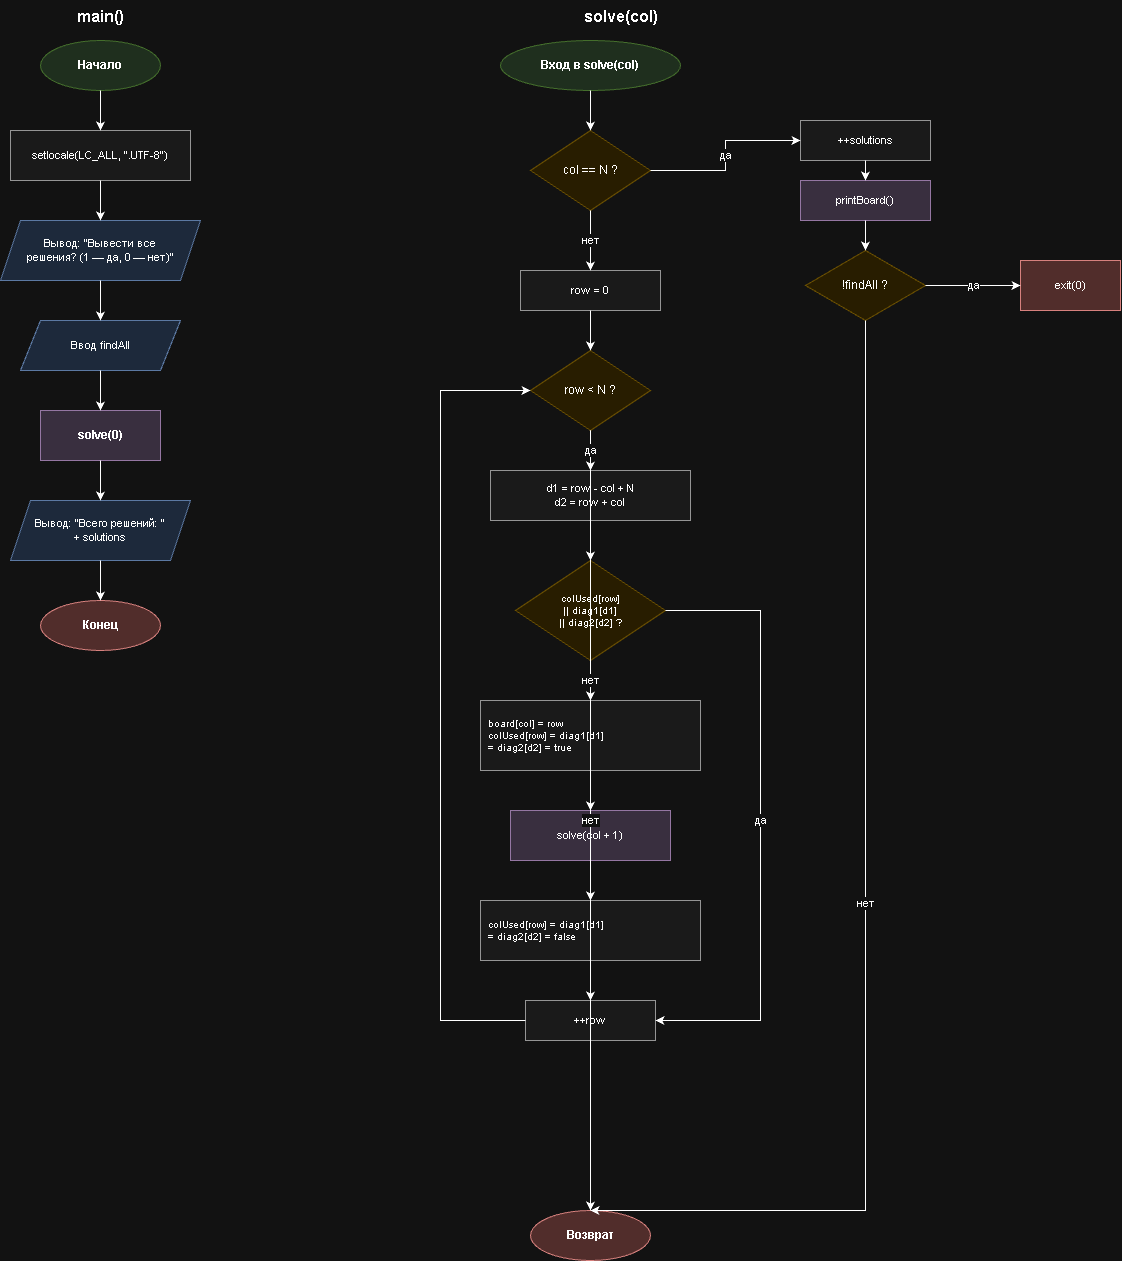

The diagram above was exported from draw.io. Its source (the exported page's mxGraphModel, read from the mxfile embedded in the PNG):
<mxGraphModel dx="1704" dy="936" grid="1" gridSize="10" guides="1" tooltips="1" connect="1" arrows="1" fold="1" page="1" pageScale="1" pageWidth="1600" pageHeight="2000" math="0" shadow="0">
  <root>
    <mxCell id="0" />
    <mxCell id="1" parent="0" />
    <mxCell id="t_main" parent="1" style="text;html=1;fontSize=16;fontStyle=1;align=center;" value="main()" vertex="1">
      <mxGeometry height="30" width="200" x="10" as="geometry" />
    </mxCell>
    <mxCell id="m_start" parent="1" style="ellipse;whiteSpace=wrap;html=1;fillColor=#d5e8d4;strokeColor=#82b366;fontStyle=1;" value="Начало" vertex="1">
      <mxGeometry height="50" width="120" x="50" y="40" as="geometry" />
    </mxCell>
    <mxCell id="m_locale" parent="1" style="rounded=0;whiteSpace=wrap;html=1;fillColor=#f5f5f5;strokeColor=#666666;fontSize=11;" value="setlocale(LC_ALL, &quot;.UTF-8&quot;)" vertex="1">
      <mxGeometry height="50" width="180" x="20" y="130" as="geometry" />
    </mxCell>
    <mxCell id="m_out1" parent="1" style="shape=parallelogram;perimeter=parallelogramPerimeter;whiteSpace=wrap;html=1;fixedSize=1;fillColor=#dae8fc;strokeColor=#6c8ebf;fontSize=11;" value="Вывод: &quot;Вывести все&#10;решения? (1 — да, 0 — нет)&quot;" vertex="1">
      <mxGeometry height="60" width="200" x="10" y="220" as="geometry" />
    </mxCell>
    <mxCell id="m_in" parent="1" style="shape=parallelogram;perimeter=parallelogramPerimeter;whiteSpace=wrap;html=1;fixedSize=1;fillColor=#dae8fc;strokeColor=#6c8ebf;fontSize=11;" value="Ввод findAll" vertex="1">
      <mxGeometry height="50" width="160" x="30" y="320" as="geometry" />
    </mxCell>
    <mxCell id="m_call" parent="1" style="rounded=0;whiteSpace=wrap;html=1;fillColor=#e1d5e7;strokeColor=#9673a6;fontStyle=1;" value="solve(0)" vertex="1">
      <mxGeometry height="50" width="120" x="50" y="410" as="geometry" />
    </mxCell>
    <mxCell id="m_out2" parent="1" style="shape=parallelogram;perimeter=parallelogramPerimeter;whiteSpace=wrap;html=1;fixedSize=1;fillColor=#dae8fc;strokeColor=#6c8ebf;fontSize=11;" value="Вывод: &quot;Всего решений: &quot;&#10;+ solutions" vertex="1">
      <mxGeometry height="60" width="180" x="20" y="500" as="geometry" />
    </mxCell>
    <mxCell id="m_end" parent="1" style="ellipse;whiteSpace=wrap;html=1;fillColor=#f8cecc;strokeColor=#b85450;fontStyle=1;" value="Конец" vertex="1">
      <mxGeometry height="50" width="120" x="50" y="600" as="geometry" />
    </mxCell>
    <mxCell id="me1" edge="1" parent="1" source="m_start" style="edgeStyle=orthogonalEdgeStyle;html=1;rounded=0;" target="m_locale">
      <mxGeometry relative="1" as="geometry" />
    </mxCell>
    <mxCell id="me2" edge="1" parent="1" source="m_locale" style="edgeStyle=orthogonalEdgeStyle;html=1;rounded=0;" target="m_out1">
      <mxGeometry relative="1" as="geometry" />
    </mxCell>
    <mxCell id="me3" edge="1" parent="1" source="m_out1" style="edgeStyle=orthogonalEdgeStyle;html=1;rounded=0;" target="m_in">
      <mxGeometry relative="1" as="geometry" />
    </mxCell>
    <mxCell id="me4" edge="1" parent="1" source="m_in" style="edgeStyle=orthogonalEdgeStyle;html=1;rounded=0;" target="m_call">
      <mxGeometry relative="1" as="geometry" />
    </mxCell>
    <mxCell id="me5" edge="1" parent="1" source="m_call" style="edgeStyle=orthogonalEdgeStyle;html=1;rounded=0;" target="m_out2">
      <mxGeometry relative="1" as="geometry" />
    </mxCell>
    <mxCell id="me6" edge="1" parent="1" source="m_out2" style="edgeStyle=orthogonalEdgeStyle;html=1;rounded=0;" target="m_end">
      <mxGeometry relative="1" as="geometry" />
    </mxCell>
    <mxCell id="t_solve" parent="1" style="text;html=1;fontSize=16;fontStyle=1;align=center;" value="solve(col)" vertex="1">
      <mxGeometry height="30" width="200" x="530" as="geometry" />
    </mxCell>
    <mxCell id="s_start" parent="1" style="ellipse;whiteSpace=wrap;html=1;fillColor=#d5e8d4;strokeColor=#82b366;fontStyle=1;" value="Вход в solve(col)" vertex="1">
      <mxGeometry height="50" width="180" x="510" y="40" as="geometry" />
    </mxCell>
    <mxCell id="s_cond1" parent="1" style="rhombus;whiteSpace=wrap;html=1;fillColor=#fff2cc;strokeColor=#d6b656;" value="col == N ?" vertex="1">
      <mxGeometry height="80" width="120" x="540" y="130" as="geometry" />
    </mxCell>
    <mxCell id="s_inc" parent="1" style="rounded=0;whiteSpace=wrap;html=1;fillColor=#f5f5f5;strokeColor=#666666;fontSize=11;" value="++solutions" vertex="1">
      <mxGeometry height="40" width="130" x="810" y="120" as="geometry" />
    </mxCell>
    <mxCell id="s_print" parent="1" style="rounded=0;whiteSpace=wrap;html=1;fillColor=#e1d5e7;strokeColor=#9673a6;fontSize=11;" value="printBoard()" vertex="1">
      <mxGeometry height="40" width="130" x="810" y="180" as="geometry" />
    </mxCell>
    <mxCell id="s_cond2" parent="1" style="rhombus;whiteSpace=wrap;html=1;fillColor=#fff2cc;strokeColor=#d6b656;" value="!findAll ?" vertex="1">
      <mxGeometry height="70" width="120" x="815" y="250" as="geometry" />
    </mxCell>
    <mxCell id="s_exit" parent="1" style="rounded=0;whiteSpace=wrap;html=1;fillColor=#f8cecc;strokeColor=#b85450;fontSize=11;" value="exit(0)" vertex="1">
      <mxGeometry height="50" width="100" x="1030" y="260" as="geometry" />
    </mxCell>
    <mxCell id="s_ret" parent="1" style="ellipse;whiteSpace=wrap;html=1;fillColor=#f8cecc;strokeColor=#b85450;fontStyle=1;" value="Возврат" vertex="1">
      <mxGeometry height="50" width="120" x="540" y="1210" as="geometry" />
    </mxCell>
    <mxCell id="s_init" parent="1" style="rounded=0;whiteSpace=wrap;html=1;fillColor=#f5f5f5;strokeColor=#666666;fontSize=11;" value="row = 0" vertex="1">
      <mxGeometry height="40" width="140" x="530" y="270" as="geometry" />
    </mxCell>
    <mxCell id="s_loop" parent="1" style="rhombus;whiteSpace=wrap;html=1;fillColor=#fff2cc;strokeColor=#d6b656;" value="row &lt; N ?" vertex="1">
      <mxGeometry height="80" width="120" x="540" y="350" as="geometry" />
    </mxCell>
    <mxCell id="s_d1d2" parent="1" style="rounded=0;whiteSpace=wrap;html=1;fillColor=#f5f5f5;strokeColor=#666666;fontSize=11;" value="d1 = row - col + N&#10;d2 = row + col" vertex="1">
      <mxGeometry height="50" width="200" x="500" y="470" as="geometry" />
    </mxCell>
    <mxCell id="s_conf" parent="1" style="rhombus;whiteSpace=wrap;html=1;fillColor=#fff2cc;strokeColor=#d6b656;fontSize=10;" value="colUsed[row]&#10;|| diag1[d1]&#10;|| diag2[d2] ?" vertex="1">
      <mxGeometry height="100" width="150" x="525" y="560" as="geometry" />
    </mxCell>
    <mxCell id="s_put" parent="1" style="rounded=0;whiteSpace=wrap;html=1;fillColor=#f5f5f5;strokeColor=#666666;fontSize=10;align=left;spacingLeft=6;" value="board[col] = row&#10;colUsed[row] = diag1[d1]&#10;= diag2[d2] = true" vertex="1">
      <mxGeometry height="70" width="220" x="490" y="700" as="geometry" />
    </mxCell>
    <mxCell id="s_rec" parent="1" style="rounded=0;whiteSpace=wrap;html=1;fillColor=#e1d5e7;strokeColor=#9673a6;fontSize=11;" value="solve(col + 1)" vertex="1">
      <mxGeometry height="50" width="160" x="520" y="810" as="geometry" />
    </mxCell>
    <mxCell id="s_unput" parent="1" style="rounded=0;whiteSpace=wrap;html=1;fillColor=#f5f5f5;strokeColor=#666666;fontSize=10;align=left;spacingLeft=6;" value="colUsed[row] = diag1[d1]&#10;= diag2[d2] = false" vertex="1">
      <mxGeometry height="60" width="220" x="490" y="900" as="geometry" />
    </mxCell>
    <mxCell id="s_incrow" parent="1" style="rounded=0;whiteSpace=wrap;html=1;fillColor=#f5f5f5;strokeColor=#666666;fontSize=11;" value="++row" vertex="1">
      <mxGeometry height="40" width="130" x="535" y="1000" as="geometry" />
    </mxCell>
    <mxCell id="sc1" edge="1" parent="1" source="s_start" style="edgeStyle=orthogonalEdgeStyle;html=1;rounded=0;" target="s_cond1">
      <mxGeometry relative="1" as="geometry" />
    </mxCell>
    <mxCell id="sc2" edge="1" parent="1" source="s_cond1" style="edgeStyle=orthogonalEdgeStyle;html=1;rounded=0;" target="s_inc" value="да">
      <mxGeometry relative="1" as="geometry" />
    </mxCell>
    <mxCell id="sc3" edge="1" parent="1" source="s_inc" style="edgeStyle=orthogonalEdgeStyle;html=1;rounded=0;" target="s_print">
      <mxGeometry relative="1" as="geometry" />
    </mxCell>
    <mxCell id="sc4" edge="1" parent="1" source="s_print" style="edgeStyle=orthogonalEdgeStyle;html=1;rounded=0;" target="s_cond2">
      <mxGeometry relative="1" as="geometry" />
    </mxCell>
    <mxCell id="sc5" edge="1" parent="1" source="s_cond2" style="edgeStyle=orthogonalEdgeStyle;html=1;rounded=0;" target="s_exit" value="да">
      <mxGeometry relative="1" as="geometry" />
    </mxCell>
    <mxCell id="sc6" edge="1" parent="1" source="s_cond2" style="edgeStyle=orthogonalEdgeStyle;html=1;rounded=0;exitX=0.5;exitY=1;entryX=0.5;entryY=0;" target="s_ret" value="нет">
      <mxGeometry relative="1" as="geometry">
        <Array as="points">
          <mxPoint x="875" y="1210" />
          <mxPoint x="600" y="1210" />
        </Array>
      </mxGeometry>
    </mxCell>
    <mxCell id="sc7" edge="1" parent="1" source="s_cond1" style="edgeStyle=orthogonalEdgeStyle;html=1;rounded=0;" target="s_init" value="нет">
      <mxGeometry relative="1" as="geometry" />
    </mxCell>
    <mxCell id="sc8" edge="1" parent="1" source="s_init" style="edgeStyle=orthogonalEdgeStyle;html=1;rounded=0;" target="s_loop">
      <mxGeometry relative="1" as="geometry" />
    </mxCell>
    <mxCell id="sc9" edge="1" parent="1" source="s_loop" style="edgeStyle=orthogonalEdgeStyle;html=1;rounded=0;exitX=0.5;exitY=1;" target="s_ret" value="нет">
      <mxGeometry relative="1" as="geometry">
        <Array as="points">
          <mxPoint x="600" y="1260" />
          <mxPoint x="600" y="1260" />
        </Array>
      </mxGeometry>
    </mxCell>
    <mxCell id="sc10" edge="1" parent="1" source="s_loop" style="edgeStyle=orthogonalEdgeStyle;html=1;rounded=0;" target="s_d1d2" value="да">
      <mxGeometry relative="1" as="geometry" />
    </mxCell>
    <mxCell id="sc11" edge="1" parent="1" source="s_d1d2" style="edgeStyle=orthogonalEdgeStyle;html=1;rounded=0;" target="s_conf">
      <mxGeometry relative="1" as="geometry" />
    </mxCell>
    <mxCell id="sc12" edge="1" parent="1" source="s_conf" style="edgeStyle=orthogonalEdgeStyle;html=1;rounded=0;" target="s_put" value="нет">
      <mxGeometry relative="1" as="geometry" />
    </mxCell>
    <mxCell id="sc13" edge="1" parent="1" source="s_conf" style="edgeStyle=orthogonalEdgeStyle;html=1;rounded=0;exitX=1;exitY=0.5;entryX=1;entryY=0.5;" target="s_incrow" value="да">
      <mxGeometry relative="1" as="geometry">
        <Array as="points">
          <mxPoint x="770" y="610" />
          <mxPoint x="770" y="1020" />
        </Array>
      </mxGeometry>
    </mxCell>
    <mxCell id="sc14" edge="1" parent="1" source="s_put" style="edgeStyle=orthogonalEdgeStyle;html=1;rounded=0;" target="s_rec">
      <mxGeometry relative="1" as="geometry" />
    </mxCell>
    <mxCell id="sc15" edge="1" parent="1" source="s_rec" style="edgeStyle=orthogonalEdgeStyle;html=1;rounded=0;" target="s_unput">
      <mxGeometry relative="1" as="geometry" />
    </mxCell>
    <mxCell id="sc16" edge="1" parent="1" source="s_unput" style="edgeStyle=orthogonalEdgeStyle;html=1;rounded=0;" target="s_incrow">
      <mxGeometry relative="1" as="geometry" />
    </mxCell>
    <mxCell id="sc17" edge="1" parent="1" source="s_incrow" style="edgeStyle=orthogonalEdgeStyle;html=1;rounded=0;exitX=0;exitY=0.5;entryX=0;entryY=0.5;" target="s_loop">
      <mxGeometry relative="1" as="geometry">
        <Array as="points">
          <mxPoint x="450" y="1020" />
          <mxPoint x="450" y="390" />
        </Array>
      </mxGeometry>
    </mxCell>
  </root>
</mxGraphModel>